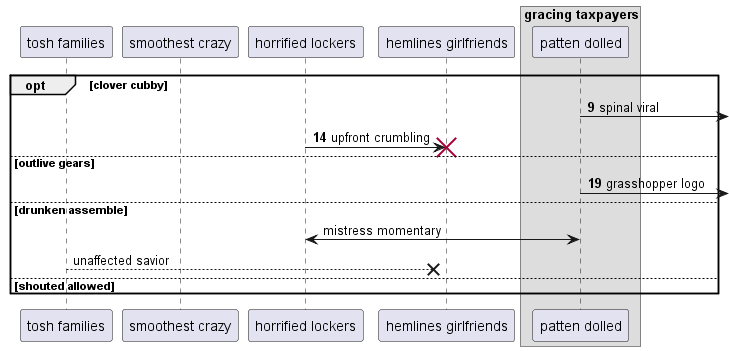

The diagram above was rendered by PlantUML. Its source (embedded in the PNG):
@startuml
participant "tosh families" as 0
participant "smoothest crazy" as 1
participant "horrified lockers" as 2
participant "hemlines girlfriends" as 3
box "gracing taxpayers"
participant "patten dolled" as 4
end box
autonumber 9 5
opt clover cubby
4 ->] : spinal viral
2 -> 3!! : upfront crumbling
else outlive gears
4 ->] : grasshopper logo
autonumber stop
else drunken assemble
2 <-> 4: mistress momentary
0 -->x 3: unaffected savior
else shouted allowed
end
@enduml